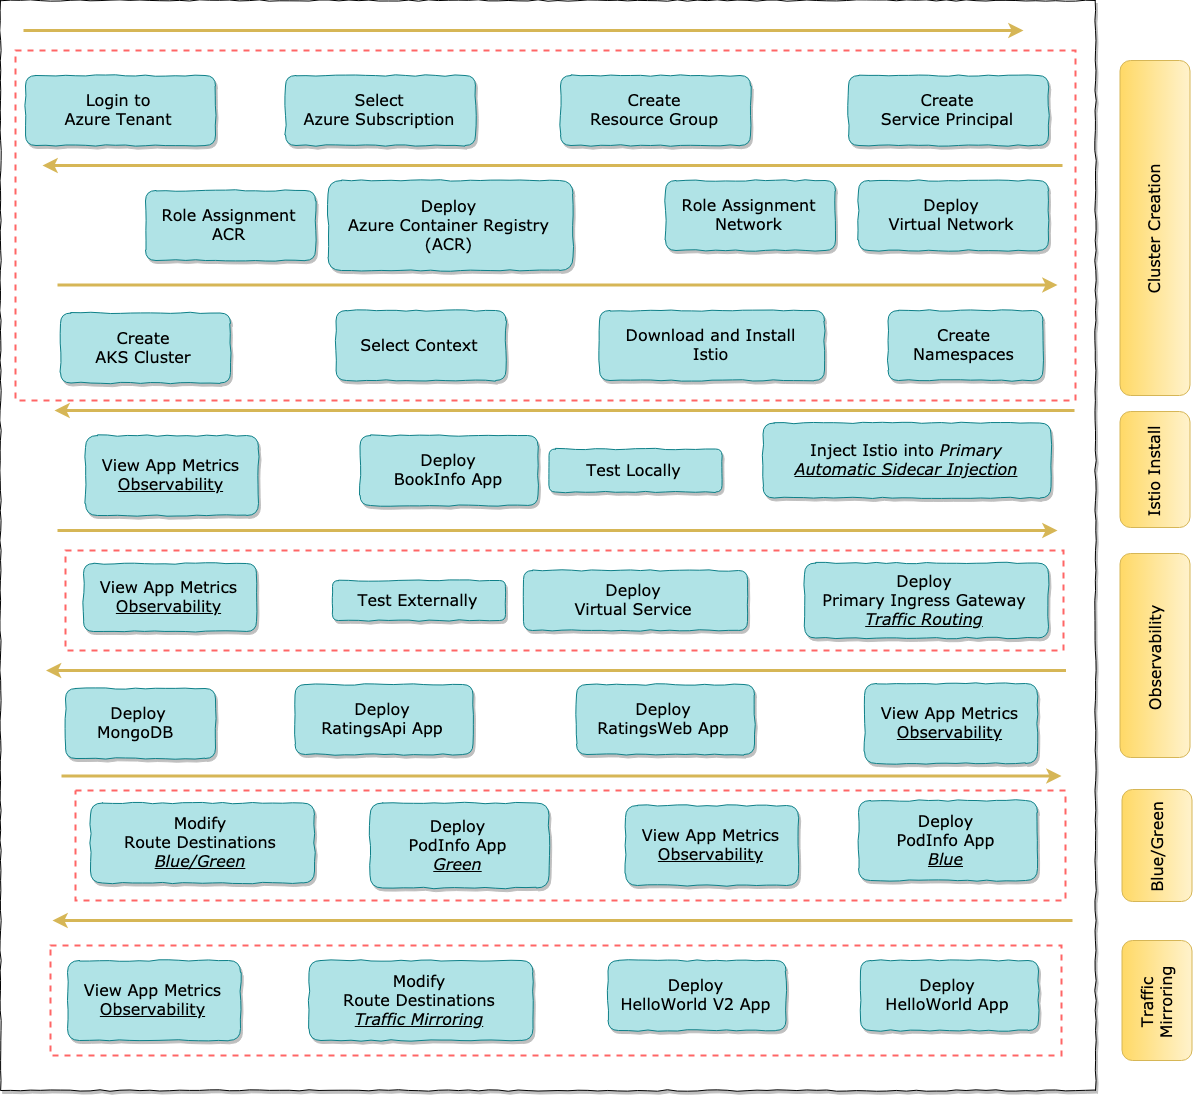

The diagram above was exported from draw.io. Its source (the exported page's mxGraphModel, read from the mxfile embedded in the PNG):
<mxGraphModel dx="5592" dy="2592" grid="1" gridSize="10" guides="1" tooltips="1" connect="1" arrows="1" fold="1" page="1" pageScale="1" pageWidth="6000" pageHeight="7000" math="0" shadow="0">
  <root>
    <mxCell id="0" />
    <mxCell id="1" parent="0" />
    <mxCell id="2" value="&lt;font style=&quot;font-size: 16px&quot;&gt;Cluster Creation&lt;br&gt;&lt;/font&gt;" style="rounded=1;whiteSpace=wrap;html=1;fillColor=#fff2cc;strokeColor=#d6b656;gradientDirection=north;shadow=0;comic=0;glass=0;fontFamily=Verdana;gradientColor=#ffd966;rotation=-90;" vertex="1" parent="1">
      <mxGeometry x="2645" y="2702.5" width="335" height="70" as="geometry" />
    </mxCell>
    <mxCell id="3" value="&lt;font style=&quot;font-size: 16px&quot;&gt;Istio Install&lt;br&gt;&lt;/font&gt;" style="rounded=1;whiteSpace=wrap;html=1;fillColor=#fff2cc;strokeColor=#d6b656;gradientDirection=north;shadow=0;comic=0;glass=0;fontFamily=Verdana;gradientColor=#ffd966;rotation=-90;" vertex="1" parent="1">
      <mxGeometry x="2754.5" y="2944" width="116" height="70" as="geometry" />
    </mxCell>
    <mxCell id="4" value="&lt;font style=&quot;font-size: 16px&quot;&gt;Observability&lt;br&gt;&lt;/font&gt;" style="rounded=1;whiteSpace=wrap;html=1;fillColor=#fff2cc;strokeColor=#d6b656;gradientDirection=north;shadow=0;comic=0;glass=0;fontFamily=Verdana;gradientColor=#ffd966;rotation=-90;" vertex="1" parent="1">
      <mxGeometry x="2710.5" y="3130" width="204" height="70" as="geometry" />
    </mxCell>
    <mxCell id="5" value="&lt;font style=&quot;font-size: 16px&quot;&gt;Blue/Green&lt;br&gt;&lt;/font&gt;" style="rounded=1;whiteSpace=wrap;html=1;fillColor=#fff2cc;strokeColor=#d6b656;gradientDirection=north;shadow=0;comic=0;glass=0;fontFamily=Verdana;gradientColor=#ffd966;rotation=-90;" vertex="1" parent="1">
      <mxGeometry x="2758.5" y="3320" width="112" height="70" as="geometry" />
    </mxCell>
    <mxCell id="6" value="&lt;font style=&quot;font-size: 16px&quot;&gt;Traffic Mirroring&lt;br&gt;&lt;/font&gt;" style="rounded=1;whiteSpace=wrap;html=1;fillColor=#fff2cc;strokeColor=#d6b656;gradientDirection=north;shadow=0;comic=0;glass=0;fontFamily=Verdana;gradientColor=#ffd966;rotation=-90;" vertex="1" parent="1">
      <mxGeometry x="2754.5" y="3475" width="120" height="70" as="geometry" />
    </mxCell>
    <mxCell id="7" value="" style="group" vertex="1" connectable="0" parent="1">
      <mxGeometry x="1658" y="2510" width="1095" height="1090" as="geometry" />
    </mxCell>
    <mxCell id="8" value="" style="rounded=0;whiteSpace=wrap;html=1;shadow=1;glass=0;comic=1;fontFamily=Verdana;fontSize=14;" vertex="1" parent="7">
      <mxGeometry width="1095" height="1090" as="geometry" />
    </mxCell>
    <mxCell id="9" value="&lt;font style=&quot;font-size: 16px&quot;&gt;Inject Istio into &lt;i&gt;Primary&lt;br&gt;&lt;/i&gt;&lt;/font&gt;&lt;font style=&quot;font-size: 16px&quot;&gt;&lt;font&gt;&lt;i&gt;&lt;u&gt;Automatic Sidecar Injection&lt;/u&gt;&lt;/i&gt;&lt;/font&gt;&lt;br&gt;&lt;/font&gt;" style="rounded=1;whiteSpace=wrap;html=1;fillColor=#b0e3e6;strokeColor=#0e8088;gradientDirection=north;shadow=1;comic=1;glass=0;fontFamily=Verdana;" vertex="1" parent="7">
      <mxGeometry x="762.5" y="422.5" width="288" height="75" as="geometry" />
    </mxCell>
    <mxCell id="10" value="&lt;font style=&quot;font-size: 16px&quot;&gt;&lt;font&gt;Deploy&lt;br&gt;BookInfo App&lt;/font&gt;&lt;br&gt;&lt;/font&gt;" style="rounded=1;whiteSpace=wrap;html=1;fillColor=#b0e3e6;strokeColor=#0e8088;gradientDirection=north;shadow=1;comic=1;glass=0;fontFamily=Verdana;" vertex="1" parent="7">
      <mxGeometry x="359.5" y="435" width="178" height="70" as="geometry" />
    </mxCell>
    <mxCell id="11" value="&lt;font style=&quot;font-size: 16px&quot;&gt;&lt;font&gt;View App Metrics&lt;br&gt;&lt;/font&gt;&lt;u&gt;Observability&lt;/u&gt;&lt;br&gt;&lt;/font&gt;" style="rounded=1;whiteSpace=wrap;html=1;fillColor=#b0e3e6;strokeColor=#0e8088;gradientDirection=north;shadow=1;comic=1;glass=0;fontFamily=Verdana;" vertex="1" parent="7">
      <mxGeometry x="85" y="435" width="173" height="80" as="geometry" />
    </mxCell>
    <mxCell id="12" value="&lt;font style=&quot;font-size: 16px&quot;&gt;&lt;font&gt;Deploy&lt;br&gt;RatingsWeb App&lt;/font&gt;&lt;br&gt;&lt;/font&gt;" style="rounded=1;whiteSpace=wrap;html=1;fillColor=#b0e3e6;strokeColor=#0e8088;gradientDirection=north;shadow=1;comic=1;glass=0;fontFamily=Verdana;" vertex="1" parent="7">
      <mxGeometry x="576" y="684" width="178" height="70" as="geometry" />
    </mxCell>
    <mxCell id="13" value="&lt;font style=&quot;font-size: 16px&quot;&gt;&lt;font&gt;Deploy&lt;br&gt;RatingsApi App&lt;/font&gt;&lt;br&gt;&lt;/font&gt;" style="rounded=1;whiteSpace=wrap;html=1;fillColor=#b0e3e6;strokeColor=#0e8088;gradientDirection=north;shadow=1;comic=1;glass=0;fontFamily=Verdana;" vertex="1" parent="7">
      <mxGeometry x="294.5" y="684" width="178" height="70" as="geometry" />
    </mxCell>
    <mxCell id="14" value="&lt;font style=&quot;font-size: 16px&quot;&gt;&lt;font&gt;Deploy&lt;br&gt;MongoDB&amp;nbsp;&lt;/font&gt;&lt;br&gt;&lt;/font&gt;" style="rounded=1;whiteSpace=wrap;html=1;fillColor=#b0e3e6;strokeColor=#0e8088;gradientDirection=north;shadow=1;comic=1;glass=0;fontFamily=Verdana;" vertex="1" parent="7">
      <mxGeometry x="65" y="688" width="150" height="70" as="geometry" />
    </mxCell>
    <mxCell id="15" value="&lt;font style=&quot;font-size: 16px&quot;&gt;&lt;font&gt;Test Locally&lt;/font&gt;&lt;br&gt;&lt;/font&gt;" style="rounded=1;whiteSpace=wrap;html=1;fillColor=#b0e3e6;strokeColor=#0e8088;gradientDirection=north;shadow=1;comic=1;glass=0;fontFamily=Verdana;" vertex="1" parent="7">
      <mxGeometry x="548.5" y="448.5" width="173" height="43" as="geometry" />
    </mxCell>
    <mxCell id="16" value="&lt;font style=&quot;font-size: 16px&quot;&gt;&lt;font&gt;View App Metrics&lt;br&gt;&lt;/font&gt;&lt;u&gt;Observability&lt;/u&gt;&lt;br&gt;&lt;/font&gt;" style="rounded=1;whiteSpace=wrap;html=1;fillColor=#b0e3e6;strokeColor=#0e8088;gradientDirection=north;shadow=1;comic=1;glass=0;fontFamily=Verdana;" vertex="1" parent="7">
      <mxGeometry x="864" y="683" width="173" height="80" as="geometry" />
    </mxCell>
    <mxCell id="17" value="" style="group;fontFamily=Verdana;" vertex="1" connectable="0" parent="7">
      <mxGeometry x="15" y="50" width="1060" height="350" as="geometry" />
    </mxCell>
    <mxCell id="18" value="" style="rounded=0;whiteSpace=wrap;html=1;shadow=0;glass=0;comic=0;gradientColor=none;fontFamily=Verdana;fontSize=14;dashed=1;strokeWidth=2;fillColor=none;strokeColor=#FF6666;" vertex="1" parent="17">
      <mxGeometry width="1060" height="350" as="geometry" />
    </mxCell>
    <mxCell id="19" value="&lt;font style=&quot;font-size: 16px&quot;&gt;&lt;span style=&quot;white-space: normal&quot;&gt;Create&lt;br&gt;AKS Cluster&lt;/span&gt;&lt;br&gt;&lt;/font&gt;" style="rounded=1;whiteSpace=wrap;html=1;fillColor=#b0e3e6;strokeColor=#0e8088;gradientDirection=north;shadow=1;comic=1;glass=0;fontFamily=Verdana;" vertex="1" parent="17">
      <mxGeometry x="45" y="262.5" width="170" height="70" as="geometry" />
    </mxCell>
    <mxCell id="20" value="&lt;font style=&quot;font-size: 16px&quot;&gt;&lt;span&gt;Create&lt;br&gt;Resource Group&lt;/span&gt;&lt;br&gt;&lt;/font&gt;" style="rounded=1;whiteSpace=wrap;html=1;fillColor=#b0e3e6;strokeColor=#0e8088;gradientDirection=north;shadow=1;comic=1;glass=0;fontFamily=Verdana;" vertex="1" parent="17">
      <mxGeometry x="545" y="25" width="190" height="70" as="geometry" />
    </mxCell>
    <mxCell id="21" value="&lt;font style=&quot;font-size: 16px&quot;&gt;&lt;span&gt;Create&lt;br&gt;Service Principal&lt;/span&gt;&lt;br&gt;&lt;/font&gt;" style="rounded=1;whiteSpace=wrap;html=1;fillColor=#b0e3e6;strokeColor=#0e8088;gradientDirection=north;shadow=1;comic=1;glass=0;fontFamily=Verdana;" vertex="1" parent="17">
      <mxGeometry x="833" y="25" width="200" height="70" as="geometry" />
    </mxCell>
    <mxCell id="22" value="&lt;font style=&quot;font-size: 16px&quot;&gt;&lt;span&gt;Deploy&lt;br&gt;Virtual Network&lt;/span&gt;&lt;br&gt;&lt;/font&gt;" style="rounded=1;whiteSpace=wrap;html=1;fillColor=#b0e3e6;strokeColor=#0e8088;gradientDirection=north;shadow=1;comic=1;glass=0;fontFamily=Verdana;" vertex="1" parent="17">
      <mxGeometry x="843" y="130" width="190" height="70" as="geometry" />
    </mxCell>
    <mxCell id="23" value="&lt;font style=&quot;font-size: 16px&quot;&gt;&lt;span&gt;Deploy&lt;br&gt;Azure Container Registry&lt;br&gt;&lt;/span&gt;(ACR)&lt;br&gt;&lt;/font&gt;" style="rounded=1;whiteSpace=wrap;html=1;fillColor=#b0e3e6;strokeColor=#0e8088;gradientDirection=north;shadow=1;comic=1;glass=0;fontFamily=Verdana;" vertex="1" parent="17">
      <mxGeometry x="312.5" y="130" width="245" height="90" as="geometry" />
    </mxCell>
    <mxCell id="24" value="&lt;font style=&quot;font-size: 16px&quot;&gt;Role Assignment&lt;br&gt;Network&lt;br&gt;&lt;/font&gt;" style="rounded=1;whiteSpace=wrap;html=1;fillColor=#b0e3e6;strokeColor=#0e8088;gradientDirection=north;shadow=1;comic=1;glass=0;fontFamily=Verdana;" vertex="1" parent="17">
      <mxGeometry x="650" y="130" width="170" height="70" as="geometry" />
    </mxCell>
    <mxCell id="25" value="&lt;font style=&quot;font-size: 16px&quot;&gt;Role Assignment&lt;br&gt;ACR&lt;br&gt;&lt;/font&gt;" style="rounded=1;whiteSpace=wrap;html=1;fillColor=#b0e3e6;strokeColor=#0e8088;gradientDirection=north;shadow=1;comic=1;glass=0;fontFamily=Verdana;" vertex="1" parent="17">
      <mxGeometry x="130" y="140" width="170" height="70" as="geometry" />
    </mxCell>
    <mxCell id="26" value="&lt;font style=&quot;font-size: 16px&quot;&gt;Select Context&lt;br&gt;&lt;/font&gt;" style="rounded=1;whiteSpace=wrap;html=1;fillColor=#b0e3e6;strokeColor=#0e8088;gradientDirection=north;shadow=1;comic=1;glass=0;fontFamily=Verdana;" vertex="1" parent="17">
      <mxGeometry x="320.5" y="260" width="170" height="70" as="geometry" />
    </mxCell>
    <mxCell id="27" value="&lt;font style=&quot;font-size: 16px&quot;&gt;Login to&lt;br&gt;Azure Tenant&lt;br&gt;&lt;/font&gt;" style="rounded=1;whiteSpace=wrap;html=1;fillColor=#b0e3e6;strokeColor=#0e8088;gradientDirection=north;shadow=1;comic=1;glass=0;fontFamily=Verdana;" vertex="1" parent="17">
      <mxGeometry x="10" y="25" width="190" height="70" as="geometry" />
    </mxCell>
    <mxCell id="28" value="&lt;font style=&quot;font-size: 16px&quot;&gt;Select&lt;br&gt;Azure Subscription&lt;br&gt;&lt;/font&gt;" style="rounded=1;whiteSpace=wrap;html=1;fillColor=#b0e3e6;strokeColor=#0e8088;gradientDirection=north;shadow=1;comic=1;glass=0;fontFamily=Verdana;" vertex="1" parent="17">
      <mxGeometry x="270" y="25" width="190" height="70" as="geometry" />
    </mxCell>
    <mxCell id="29" value="&lt;font style=&quot;font-size: 16px&quot;&gt;Download and Install&lt;br&gt;Istio&lt;br&gt;&lt;/font&gt;" style="rounded=1;whiteSpace=wrap;html=1;fillColor=#b0e3e6;strokeColor=#0e8088;gradientDirection=north;shadow=1;comic=1;glass=0;fontFamily=Verdana;" vertex="1" parent="17">
      <mxGeometry x="584" y="260" width="225" height="70" as="geometry" />
    </mxCell>
    <mxCell id="30" value="&lt;font style=&quot;font-size: 16px&quot;&gt;Create&lt;br&gt;Namespaces&lt;/font&gt;&lt;font style=&quot;font-size: 16px&quot;&gt;&lt;br&gt;&lt;/font&gt;" style="rounded=1;whiteSpace=wrap;html=1;fillColor=#b0e3e6;strokeColor=#0e8088;gradientDirection=north;shadow=1;comic=1;glass=0;fontFamily=Verdana;" vertex="1" parent="17">
      <mxGeometry x="872.5" y="260" width="155" height="70" as="geometry" />
    </mxCell>
    <mxCell id="31" value="" style="endArrow=classic;html=1;fontFamily=Verdana;fontSize=14;strokeWidth=3;gradientColor=#ffd966;fillColor=#fff2cc;strokeColor=#d6b656;" edge="1" parent="17">
      <mxGeometry width="50" height="50" relative="1" as="geometry">
        <mxPoint x="1047" y="115" as="sourcePoint" />
        <mxPoint x="27" y="115" as="targetPoint" />
      </mxGeometry>
    </mxCell>
    <mxCell id="32" value="" style="endArrow=classic;html=1;fontFamily=Verdana;fontSize=14;strokeWidth=3;gradientColor=#ffd966;fillColor=#fff2cc;strokeColor=#d6b656;" edge="1" parent="17">
      <mxGeometry width="50" height="50" relative="1" as="geometry">
        <mxPoint x="42" y="234.5" as="sourcePoint" />
        <mxPoint x="1042" y="234.5" as="targetPoint" />
      </mxGeometry>
    </mxCell>
    <mxCell id="33" value="" style="group;fontFamily=Verdana;" vertex="1" connectable="0" parent="7">
      <mxGeometry x="65" y="550" width="998" height="100" as="geometry" />
    </mxCell>
    <mxCell id="34" value="" style="rounded=0;whiteSpace=wrap;html=1;shadow=0;glass=0;comic=0;gradientColor=none;fontFamily=Verdana;fontSize=14;dashed=1;strokeWidth=2;fillColor=none;strokeColor=#FF6666;" vertex="1" parent="33">
      <mxGeometry width="998" height="100" as="geometry" />
    </mxCell>
    <mxCell id="35" value="&lt;font style=&quot;font-size: 16px&quot;&gt;&lt;font&gt;Deploy&lt;br&gt;Primary Ingress Gateway&lt;br&gt;&lt;/font&gt;&lt;i&gt;&lt;u&gt;Traffic Routing&lt;/u&gt;&lt;/i&gt;&lt;br&gt;&lt;/font&gt;" style="rounded=1;whiteSpace=wrap;html=1;fillColor=#b0e3e6;strokeColor=#0e8088;gradientDirection=north;shadow=1;comic=1;glass=0;fontFamily=Verdana;" vertex="1" parent="33">
      <mxGeometry x="739" y="12.5" width="244" height="75" as="geometry" />
    </mxCell>
    <mxCell id="36" value="&lt;font style=&quot;font-size: 16px&quot;&gt;&lt;font&gt;Deploy&lt;br&gt;Virtual Service&lt;/font&gt;&lt;br&gt;&lt;/font&gt;" style="rounded=1;whiteSpace=wrap;html=1;fillColor=#b0e3e6;strokeColor=#0e8088;gradientDirection=north;shadow=1;comic=1;glass=0;fontFamily=Verdana;" vertex="1" parent="33">
      <mxGeometry x="458" y="20" width="224" height="60" as="geometry" />
    </mxCell>
    <mxCell id="37" value="&lt;font style=&quot;font-size: 16px&quot;&gt;&lt;font&gt;View App Metrics&lt;br&gt;&lt;/font&gt;&lt;u&gt;Observability&lt;/u&gt;&lt;br&gt;&lt;/font&gt;" style="rounded=1;whiteSpace=wrap;html=1;fillColor=#b0e3e6;strokeColor=#0e8088;gradientDirection=north;shadow=1;comic=1;glass=0;fontFamily=Verdana;" vertex="1" parent="33">
      <mxGeometry x="18" y="13" width="173" height="68" as="geometry" />
    </mxCell>
    <mxCell id="38" value="&lt;font style=&quot;font-size: 16px&quot;&gt;&lt;font&gt;Test Externally&lt;/font&gt;&lt;br&gt;&lt;/font&gt;" style="rounded=1;whiteSpace=wrap;html=1;fillColor=#b0e3e6;strokeColor=#0e8088;gradientDirection=north;shadow=1;comic=1;glass=0;fontFamily=Verdana;" vertex="1" parent="33">
      <mxGeometry x="267" y="30" width="173" height="40" as="geometry" />
    </mxCell>
    <mxCell id="39" value="" style="group;fontFamily=Verdana;" vertex="1" connectable="0" parent="7">
      <mxGeometry x="75" y="790" width="990" height="110" as="geometry" />
    </mxCell>
    <mxCell id="40" value="" style="rounded=0;whiteSpace=wrap;html=1;shadow=0;glass=0;comic=0;gradientColor=none;fontFamily=Verdana;fontSize=14;dashed=1;strokeWidth=2;fillColor=none;strokeColor=#FF6666;" vertex="1" parent="39">
      <mxGeometry width="990" height="110" as="geometry" />
    </mxCell>
    <mxCell id="41" value="&lt;font style=&quot;font-size: 16px&quot;&gt;&lt;font&gt;Deploy&lt;br&gt;PodInfo App&lt;br&gt;&lt;/font&gt;&lt;i&gt;&lt;u&gt;Blue&lt;/u&gt;&lt;/i&gt;&lt;br&gt;&lt;/font&gt;" style="rounded=1;whiteSpace=wrap;html=1;fillColor=#b0e3e6;strokeColor=#0e8088;gradientDirection=north;shadow=1;comic=1;glass=0;fontFamily=Verdana;" vertex="1" parent="39">
      <mxGeometry x="783" y="10" width="179" height="80" as="geometry" />
    </mxCell>
    <mxCell id="42" value="&lt;font style=&quot;font-size: 16px&quot;&gt;&lt;font&gt;Deploy&lt;br&gt;PodInfo App&lt;br&gt;&lt;/font&gt;&lt;i&gt;&lt;u&gt;Green&lt;/u&gt;&lt;/i&gt;&lt;br&gt;&lt;/font&gt;" style="rounded=1;whiteSpace=wrap;html=1;fillColor=#b0e3e6;strokeColor=#0e8088;gradientDirection=north;shadow=1;comic=1;glass=0;fontFamily=Verdana;" vertex="1" parent="39">
      <mxGeometry x="294.5" y="12.5" width="179" height="85" as="geometry" />
    </mxCell>
    <mxCell id="43" value="&lt;font style=&quot;font-size: 16px&quot;&gt;&lt;font&gt;Modify&lt;br&gt;Route Destinations&lt;br&gt;&lt;/font&gt;&lt;i&gt;&lt;u&gt;Blue/Green&lt;/u&gt;&lt;/i&gt;&lt;br&gt;&lt;/font&gt;" style="rounded=1;whiteSpace=wrap;html=1;fillColor=#b0e3e6;strokeColor=#0e8088;gradientDirection=north;shadow=1;comic=1;glass=0;fontFamily=Verdana;" vertex="1" parent="39">
      <mxGeometry x="15" y="12.5" width="224" height="80" as="geometry" />
    </mxCell>
    <mxCell id="44" value="&lt;font style=&quot;font-size: 16px&quot;&gt;&lt;font&gt;View App Metrics&lt;br&gt;&lt;/font&gt;&lt;u&gt;Observability&lt;/u&gt;&lt;br&gt;&lt;/font&gt;" style="rounded=1;whiteSpace=wrap;html=1;fillColor=#b0e3e6;strokeColor=#0e8088;gradientDirection=north;shadow=1;comic=1;glass=0;fontFamily=Verdana;" vertex="1" parent="39">
      <mxGeometry x="550" y="15" width="173" height="80" as="geometry" />
    </mxCell>
    <mxCell id="45" value="" style="group;fontFamily=Verdana;" vertex="1" connectable="0" parent="7">
      <mxGeometry x="50" y="945" width="1011" height="110" as="geometry" />
    </mxCell>
    <mxCell id="46" value="" style="rounded=0;whiteSpace=wrap;html=1;shadow=0;glass=0;comic=0;gradientColor=none;fontFamily=Verdana;fontSize=14;dashed=1;strokeWidth=2;fillColor=none;strokeColor=#FF6666;" vertex="1" parent="45">
      <mxGeometry width="1011" height="110" as="geometry" />
    </mxCell>
    <mxCell id="47" value="&lt;font style=&quot;font-size: 16px&quot;&gt;&lt;font&gt;Modify&lt;br&gt;Route Destinations&lt;br&gt;&lt;/font&gt;&lt;i&gt;&lt;u&gt;Traffic Mirroring&lt;/u&gt;&lt;/i&gt;&lt;br&gt;&lt;/font&gt;" style="rounded=1;whiteSpace=wrap;html=1;fillColor=#b0e3e6;strokeColor=#0e8088;gradientDirection=north;shadow=1;comic=1;glass=0;fontFamily=Verdana;" vertex="1" parent="45">
      <mxGeometry x="258.5" y="15" width="224" height="80" as="geometry" />
    </mxCell>
    <mxCell id="48" value="&lt;font style=&quot;font-size: 16px&quot;&gt;&lt;font&gt;Deploy&lt;br&gt;HelloWorld App&lt;/font&gt;&lt;br&gt;&lt;/font&gt;" style="rounded=1;whiteSpace=wrap;html=1;fillColor=#b0e3e6;strokeColor=#0e8088;gradientDirection=north;shadow=1;comic=1;glass=0;fontFamily=Verdana;" vertex="1" parent="45">
      <mxGeometry x="810" y="15" width="178" height="70" as="geometry" />
    </mxCell>
    <mxCell id="49" value="&lt;font style=&quot;font-size: 16px&quot;&gt;&lt;font&gt;Deploy&lt;br&gt;HelloWorld V2 App&lt;/font&gt;&lt;br&gt;&lt;/font&gt;" style="rounded=1;whiteSpace=wrap;html=1;fillColor=#b0e3e6;strokeColor=#0e8088;gradientDirection=north;shadow=1;comic=1;glass=0;fontFamily=Verdana;" vertex="1" parent="45">
      <mxGeometry x="557.5" y="15" width="178" height="70" as="geometry" />
    </mxCell>
    <mxCell id="50" value="&lt;font style=&quot;font-size: 16px&quot;&gt;&lt;font&gt;View App Metrics&lt;br&gt;&lt;/font&gt;&lt;u&gt;Observability&lt;/u&gt;&lt;br&gt;&lt;/font&gt;" style="rounded=1;whiteSpace=wrap;html=1;fillColor=#b0e3e6;strokeColor=#0e8088;gradientDirection=north;shadow=1;comic=1;glass=0;fontFamily=Verdana;" vertex="1" parent="45">
      <mxGeometry x="17" y="15" width="173" height="80" as="geometry" />
    </mxCell>
    <mxCell id="51" value="" style="endArrow=classic;html=1;fontFamily=Verdana;fontSize=14;strokeWidth=3;gradientColor=#ffd966;fillColor=#fff2cc;strokeColor=#d6b656;" edge="1" parent="7">
      <mxGeometry width="50" height="50" relative="1" as="geometry">
        <mxPoint x="1074" y="410" as="sourcePoint" />
        <mxPoint x="54" y="410" as="targetPoint" />
      </mxGeometry>
    </mxCell>
    <mxCell id="52" value="" style="endArrow=classic;html=1;fontFamily=Verdana;fontSize=14;strokeWidth=3;gradientColor=#ffd966;fillColor=#fff2cc;strokeColor=#d6b656;" edge="1" parent="7">
      <mxGeometry width="50" height="50" relative="1" as="geometry">
        <mxPoint x="57" y="530" as="sourcePoint" />
        <mxPoint x="1057" y="530" as="targetPoint" />
      </mxGeometry>
    </mxCell>
    <mxCell id="53" value="" style="endArrow=classic;html=1;fontFamily=Verdana;fontSize=14;strokeWidth=3;gradientColor=#ffd966;fillColor=#fff2cc;strokeColor=#d6b656;" edge="1" parent="7">
      <mxGeometry width="50" height="50" relative="1" as="geometry">
        <mxPoint x="1065.5" y="670" as="sourcePoint" />
        <mxPoint x="45.5" y="670" as="targetPoint" />
      </mxGeometry>
    </mxCell>
    <mxCell id="54" value="" style="endArrow=classic;html=1;fontFamily=Verdana;fontSize=14;strokeWidth=3;gradientColor=#ffd966;fillColor=#fff2cc;strokeColor=#d6b656;" edge="1" parent="7">
      <mxGeometry width="50" height="50" relative="1" as="geometry">
        <mxPoint x="61" y="775.5" as="sourcePoint" />
        <mxPoint x="1061" y="775.5" as="targetPoint" />
      </mxGeometry>
    </mxCell>
    <mxCell id="55" value="" style="endArrow=classic;html=1;fontFamily=Verdana;fontSize=14;strokeWidth=3;gradientColor=#ffd966;fillColor=#fff2cc;strokeColor=#d6b656;" edge="1" parent="7">
      <mxGeometry width="50" height="50" relative="1" as="geometry">
        <mxPoint x="1072" y="920" as="sourcePoint" />
        <mxPoint x="52" y="920" as="targetPoint" />
      </mxGeometry>
    </mxCell>
    <mxCell id="56" value="" style="endArrow=classic;html=1;fontFamily=Verdana;fontSize=14;strokeWidth=3;gradientColor=#ffd966;fillColor=#fff2cc;strokeColor=#d6b656;" edge="1" parent="7">
      <mxGeometry width="50" height="50" relative="1" as="geometry">
        <mxPoint x="23" y="30" as="sourcePoint" />
        <mxPoint x="1023" y="30" as="targetPoint" />
      </mxGeometry>
    </mxCell>
  </root>
</mxGraphModel>